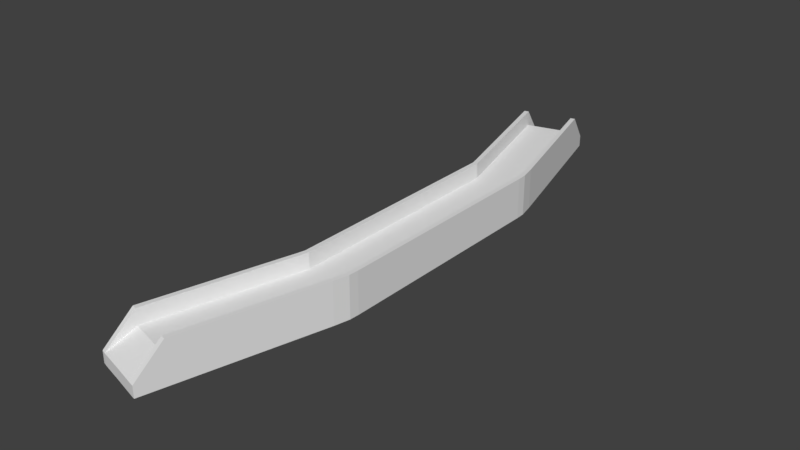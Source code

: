 # Source: Bridge30.blend  (saved by Blender 2.78.0; exported with 4.5.12 LTS)
import bpy
from mathutils import Matrix  # noqa: F401  (used for matrix-valued properties, if any)

bpy.ops.wm.read_factory_settings(use_empty=True)
scene = bpy.context.scene
scene.name = 'Scene'

# ---- collections
col_collection_1 = bpy.data.collections.new('Collection 1'); scene.collection.children.link(col_collection_1)

# ---- materials (node trees are filled in below, after node groups)
mat_material_001 = bpy.data.materials.new('Material.001')
mat_material_001.alpha_threshold = 0.0
mat_material_001.use_transparent_shadow = False
mat_material_001.roughness = 0.5

# ---- material node trees

# ---- world
world_world = bpy.data.worlds.new('World'); scene.world = world_world
world_world.color = (0.05088, 0.05088, 0.05088)
world_world.use_sun_shadow = False
world_world.sun_shadow_jitter_overblur = 0.0
world_world.cycles.sampling_method = 'MANUAL'

# ---- meshes
me_cube_001 = bpy.data.meshes.new('Cube.001')
me_cube_001.from_pydata([(-2.09, -10.35, 1.729e-06), (-1.832, -9.393, 0.9199), (-1.931, -10.4, 1.729e-06), (-1.673, -9.435, 0.9199), (-1.832, -9.393, 1.729e-06), (-1.673, -9.435, 1.729e-06), (-1.832, -9.393, 1.477), (-1.673, -9.435, 1.477), (-2.09, -10.35, 0.4106), (-1.931, -10.4, 0.4106), (-1.832, -9.393, 0.4106), (-0.1543, -10.87, 1.729e-06), (0.1034, -9.912, 0.9199), (-0.316, -10.83, 1.729e-06), (-0.05837, -9.868, 0.9199), (0.1034, -9.912, 1.729e-06), (-0.05837, -9.868, 1.729e-06), (0.1034, -9.912, 1.477), (-0.05837, -9.868, 1.477), (-0.1543, -10.87, 0.4106), (-0.316, -10.83, 0.4106), (0.1034, -9.912, 0.4106), (-0.8678, -9.651, 0.9199), (-1.125, -10.61, 1.729e-06), (-0.8678, -9.651, 1.729e-06), (-1.125, -10.61, 0.4106), (1.385, -4.398, 0.9199), (1.551, -4.42, 0.9199), (1.385, -4.398, 1.729e-06), (1.551, -4.42, 1.477), (1.385, -4.398, 1.477), (1.551, -4.42, 0.4106), (0.5539, -4.289, 0.9199), (-0.2729, -4.18, 0.9199), (-0.4363, -4.158, 0.9199), (0.5539, -4.289, 1.729e-06), (-0.2729, -4.18, 1.729e-06), (-0.4363, -4.158, 1.477), (-0.2729, -4.18, 1.477), (-0.4363, -4.158, 0.4106), (1.551, -4.42, 1.729e-06), (-0.4363, -4.158, 1.729e-06), (-1.539, -8.3, 0.4106), (-1.38, -8.342, 1.477), (-1.539, -8.3, 1.477), (-1.38, -8.342, 1.729e-06), (-0.5749, -8.558, 1.729e-06), (-1.539, -8.3, 0.9199), (-1.38, -8.342, 0.9199), (-0.5749, -8.558, 0.9199), (0.3963, -8.818, 0.4106), (0.2346, -8.775, 1.477), (0.3963, -8.818, 1.477), (0.2346, -8.775, 1.729e-06), (0.3963, -8.818, 0.9199), (0.2346, -8.775, 0.9199), (-1.539, -8.3, 1.729e-06), (0.3963, -8.818, 1.729e-06), (1.399, -4.068, 1.477), (-0.4381, -4.068, 0.4106), (1.399, -4.068, 0.9199), (1.566, -4.068, 0.9199), (1.399, -4.068, 1.729e-06), (1.566, -4.068, 1.477), (-0.4381, -4.068, 1.729e-06), (1.566, -4.068, 0.4106), (0.5606, -4.068, 0.9199), (-0.2733, -4.068, 0.9199), (-0.4381, -4.068, 0.9199), (0.5606, -4.068, 1.729e-06), (-0.2733, -4.068, 1.729e-06), (-0.4381, -4.068, 1.477), (-0.2733, -4.068, 1.477), (1.566, -4.068, 1.729e-06), (1.426, -4.974, 1.729e-06), (-0.5094, -4.455, 1.729e-06), (-0.5094, -4.455, 0.4106), (-0.3502, -4.498, 1.477), (-0.5094, -4.455, 1.477), (-0.3502, -4.498, 1.729e-06), (0.4553, -4.714, 1.729e-06), (-0.5094, -4.455, 0.9199), (-0.3502, -4.498, 0.9199), (0.4553, -4.714, 0.9199), (1.426, -4.974, 0.4106), (1.265, -4.93, 1.477), (1.426, -4.974, 1.477), (1.265, -4.93, 1.729e-06), (1.426, -4.974, 0.9199), (1.265, -4.93, 0.9199), (-2.09, 10.35, 1.729e-06), (-1.832, 9.393, 0.9199), (-1.931, 10.4, 1.729e-06), (-1.673, 9.435, 0.9199), (-1.832, 9.393, 1.729e-06), (-1.673, 9.435, 1.729e-06), (-1.832, 9.393, 1.477), (-1.673, 9.435, 1.477), (-2.09, 10.35, 0.4106), (-1.931, 10.4, 0.4106), (-1.832, 9.393, 0.4106), (-0.1543, 10.87, 1.729e-06), (0.1034, 9.912, 0.9199), (-0.316, 10.83, 1.729e-06), (-0.05837, 9.868, 0.9199), (0.1034, 9.912, 1.729e-06), (-0.05837, 9.868, 1.729e-06), (0.1034, 9.912, 1.477), (-0.05837, 9.868, 1.477), (-0.1543, 10.87, 0.4106), (-0.316, 10.83, 0.4106), (0.1034, 9.912, 0.4106), (-0.8678, 9.651, 0.9199), (-1.125, 10.61, 1.729e-06), (-0.8678, 9.651, 1.729e-06), (-1.125, 10.61, 0.4106), (1.385, 4.398, 0.9199), (1.551, 4.42, 0.9199), (1.385, 4.398, 1.729e-06), (1.551, 4.42, 1.477), (1.385, 4.398, 1.477), (1.551, 4.42, 0.4106), (0.5539, 4.289, 0.9199), (-0.2729, 4.18, 0.9199), (-0.4363, 4.158, 0.9199), (0.5539, 4.289, 1.729e-06), (-0.2729, 4.18, 1.729e-06), (-0.4363, 4.158, 1.477), (-0.2729, 4.18, 1.477), (-0.4363, 4.158, 0.4106), (1.551, 4.42, 1.729e-06), (-0.4363, 4.158, 1.729e-06), (-1.539, 8.3, 0.4106), (-1.38, 8.342, 1.477), (-1.539, 8.3, 1.477), (-1.38, 8.342, 1.729e-06), (-0.5749, 8.558, 1.729e-06), (-1.539, 8.3, 0.9199), (-1.38, 8.342, 0.9199), (-0.5749, 8.558, 0.9199), (0.3963, 8.818, 0.4106), (0.2346, 8.775, 1.477), (0.3963, 8.818, 1.477), (0.2346, 8.775, 1.729e-06), (0.3963, 8.818, 0.9199), (0.2346, 8.775, 0.9199), (-1.539, 8.3, 1.729e-06), (0.3963, 8.818, 1.729e-06), (1.399, 4.068, 1.477), (-0.4381, 4.068, 0.4106), (1.399, 4.068, 0.9199), (1.566, 4.068, 0.9199), (1.399, 4.068, 1.729e-06), (1.566, 4.068, 1.477), (-0.4381, 4.068, 1.729e-06), (1.566, 4.068, 0.4106), (0.5606, 4.068, 0.9199), (-0.2733, 4.068, 0.9199), (-0.4381, 4.068, 0.9199), (0.5606, 4.068, 1.729e-06), (-0.2733, 4.068, 1.729e-06), (-0.4381, 4.068, 1.477), (-0.2733, 4.068, 1.477), (1.566, 4.068, 1.729e-06), (1.426, 4.974, 1.729e-06), (-0.5094, 4.455, 1.729e-06), (-0.5094, 4.455, 0.4106), (-0.3502, 4.498, 1.477), (-0.5094, 4.455, 1.477), (-0.3502, 4.498, 1.729e-06), (0.4553, 4.714, 1.729e-06), (-0.5094, 4.455, 0.9199), (-0.3502, 4.498, 0.9199), (0.4553, 4.714, 0.9199), (1.426, 4.974, 0.4106), (1.265, 4.93, 1.477), (1.426, 4.974, 1.477), (1.265, 4.93, 1.729e-06), (1.426, 4.974, 0.9199), (1.265, 4.93, 0.9199), (-0.4381, 0.0, 0.4106), (-0.2733, 0.0, 1.477), (-0.4381, 0.0, 1.477), (-0.2733, 0.0, -2.98e-07), (-0.4381, 0.0, 1.729e-06), (0.5606, 0.0, 1.729e-06), (-0.4381, 0.0, 0.9199), (-0.2733, 0.0, 0.9199), (0.5606, 0.0, 0.9199), (1.566, 0.0, 0.4106), (1.399, 0.0, 1.477), (1.566, 0.0, 1.477), (1.399, 0.0, 1.729e-06), (1.566, 0.0, 1.729e-06), (1.566, 0.0, 0.9199), (1.399, 0.0, 0.9199)], [], [(10, 8, 1), (5, 2, 0, 4), (9, 3, 7), (8, 6, 1), (48, 43, 7, 3), (2, 23, 25, 9), (44, 6, 7, 43), (45, 5, 4, 56), (42, 10, 1, 47), (0, 2, 9, 8), (4, 0, 8, 10), (23, 2, 5, 24), (9, 25, 22, 3), (7, 6, 8, 9), (21, 12, 19), (16, 15, 11, 13), (20, 18, 14), (19, 12, 17), (76, 42, 47, 81), (55, 14, 18, 51), (13, 20, 25, 23), (52, 51, 18, 17), (53, 57, 15, 16), (50, 54, 12, 21), (11, 19, 20, 13), (15, 21, 19, 11), (23, 24, 16, 13), (20, 14, 22, 25), (18, 20, 19, 17), (88, 54, 50, 84), (61, 194, 191, 63), (57, 50, 21, 15), (84, 50, 57, 74), (71, 182, 186, 68), (56, 4, 10, 42), (75, 56, 42, 76), (26, 60, 66, 32), (70, 183, 185, 69), (61, 27, 31, 65), (88, 27, 29, 86), (69, 185, 192, 62), (78, 37, 34, 81), (64, 41, 39, 59), (74, 57, 53, 87), (85, 51, 52, 86), (89, 55, 51, 85), (66, 188, 187, 67), (60, 26, 30, 58), (79, 45, 56, 75), (78, 44, 43, 77), (77, 43, 48, 82), (89, 26, 32, 83), (22, 49, 48, 3), (12, 54, 52, 17), (24, 46, 53, 16), (6, 44, 47, 1), (5, 45, 46, 24), (14, 55, 49, 22), (59, 39, 34, 68), (65, 31, 40, 73), (79, 36, 35, 80), (80, 35, 28, 87), (73, 40, 28, 62), (58, 30, 29, 63), (83, 32, 33, 82), (70, 36, 41, 64), (71, 37, 38, 72), (72, 38, 33, 67), (60, 195, 188, 66), (181, 72, 67, 187), (182, 71, 72, 181), (183, 70, 64, 184), (190, 58, 63, 191), (193, 73, 62, 192), (189, 65, 73, 193), (180, 59, 68, 186), (195, 60, 58, 190), (32, 66, 67, 33), (184, 64, 59, 180), (35, 69, 62, 28), (194, 61, 65, 189), (36, 70, 69, 35), (37, 71, 68, 34), (27, 61, 63, 29), (49, 83, 82, 48), (46, 80, 87, 53), (45, 79, 80, 46), (55, 89, 83, 49), (38, 77, 82, 33), (37, 78, 77, 38), (36, 79, 75, 41), (26, 89, 85, 30), (30, 85, 86, 29), (40, 74, 87, 28), (44, 78, 81, 47), (54, 88, 86, 52), (41, 75, 76, 39), (31, 84, 74, 40), (27, 88, 84, 31), (39, 76, 81, 34), (100, 91, 98), (95, 94, 90, 92), (99, 97, 93), (98, 91, 96), (138, 93, 97, 133), (92, 99, 115, 113), (134, 133, 97, 96), (135, 146, 94, 95), (132, 137, 91, 100), (90, 98, 99, 92), (94, 100, 98, 90), (113, 114, 95, 92), (99, 93, 112, 115), (97, 99, 98, 96), (111, 109, 102), (106, 103, 101, 105), (110, 104, 108), (109, 107, 102), (166, 171, 137, 132), (145, 141, 108, 104), (103, 113, 115, 110), (142, 107, 108, 141), (143, 106, 105, 147), (140, 111, 102, 144), (101, 103, 110, 109), (105, 101, 109, 111), (113, 103, 106, 114), (110, 115, 112, 104), (108, 107, 109, 110), (178, 174, 140, 144), (151, 153, 191, 194), (147, 105, 111, 140), (174, 164, 147, 140), (161, 158, 186, 182), (146, 132, 100, 94), (165, 166, 132, 146), (116, 122, 156, 150), (160, 159, 185, 183), (151, 155, 121, 117), (178, 176, 119, 117), (159, 152, 192, 185), (168, 171, 124, 127), (154, 149, 129, 131), (164, 177, 143, 147), (175, 176, 142, 141), (179, 175, 141, 145), (156, 157, 187, 188), (150, 148, 120, 116), (169, 165, 146, 135), (168, 167, 133, 134), (167, 172, 138, 133), (179, 173, 122, 116), (112, 93, 138, 139), (102, 107, 142, 144), (114, 106, 143, 136), (96, 91, 137, 134), (95, 114, 136, 135), (104, 112, 139, 145), (149, 158, 124, 129), (155, 163, 130, 121), (169, 170, 125, 126), (170, 177, 118, 125), (163, 152, 118, 130), (148, 153, 119, 120), (173, 172, 123, 122), (160, 154, 131, 126), (161, 162, 128, 127), (162, 157, 123, 128), (150, 156, 188, 195), (181, 187, 157, 162), (182, 181, 162, 161), (183, 184, 154, 160), (190, 191, 153, 148), (193, 192, 152, 163), (189, 193, 163, 155), (180, 186, 158, 149), (195, 190, 148, 150), (122, 123, 157, 156), (184, 180, 149, 154), (125, 118, 152, 159), (194, 189, 155, 151), (126, 125, 159, 160), (127, 124, 158, 161), (117, 119, 153, 151), (139, 138, 172, 173), (136, 143, 177, 170), (135, 136, 170, 169), (145, 139, 173, 179), (128, 123, 172, 167), (127, 128, 167, 168), (126, 131, 165, 169), (116, 120, 175, 179), (120, 119, 176, 175), (130, 118, 177, 164), (134, 137, 171, 168), (144, 142, 176, 178), (131, 129, 166, 165), (121, 130, 164, 174), (117, 121, 174, 178), (129, 124, 171, 166)])
me_cube_001.materials.append(mat_material_001)
me_cube_001.use_remesh_preserve_volume = False
me_cube_001.use_remesh_preserve_attributes = False
me_cube_001.use_mirror_vertex_groups = False
me_cube_001.update()

# ---- objects
ob_cube = bpy.data.objects.new('Cube', me_cube_001)

# ---- transforms, parenting, visibility, modifiers, constraints
ob_cube.location = (0.0, 0.0, 0.0)
ob_cube.lineart.crease_threshold = 0.0
_vg = ob_cube.vertex_groups.new(name='Group')

# ---- collection membership
col_collection_1.objects.link(ob_cube)

# ---- scene / render settings (as saved in the file)
scene.frame_start = 1; scene.frame_end = 250; scene.frame_set(0)
scene.render.engine = 'BLENDER_EEVEE_NEXT'
scene.render.resolution_percentage = 50
scene.render.dither_intensity = 0.0
scene.cycles.use_denoising = False
scene.cycles.samples = 128
scene.cycles.sampling_pattern = 'TABULATED_SOBOL'
scene.cycles.light_sampling_threshold = 0.0
scene.cycles.use_adaptive_sampling = False
scene.cycles.use_light_tree = False
scene.cycles.blur_glossy = 0.0
scene.cycles.sample_clamp_indirect = 0.0
scene.view_settings.view_transform = 'Standard'
bpy.context.view_layer.update()

# ---- added for rendering (the .blend has no active camera and no usable light): camera, sun
cam_auto = bpy.data.cameras.new('AutoCamera')
cam_auto.lens = 50.0
cam_auto.sensor_width = 36.0
cam_auto.clip_end = 1000.0
ob_auto_camera = bpy.data.objects.new('AutoCamera', cam_auto)
scene.collection.objects.link(ob_auto_camera)
ob_auto_camera.location = (20.1861, -24.5377, 17.0968)
ob_auto_camera.rotation_euler = (1.09748, -7.21219e-08, 0.694738)
scene.camera = ob_auto_camera
light_auto_sun = bpy.data.lights.new('AutoSun', 'SUN')
light_auto_sun.energy = 3.0
light_auto_sun.angle = 0.0523599
ob_auto_sun = bpy.data.objects.new('AutoSun', light_auto_sun)
scene.collection.objects.link(ob_auto_sun)
ob_auto_sun.rotation_euler = (0.872665, 0.174533, 0.523599)
bpy.context.view_layer.update()
